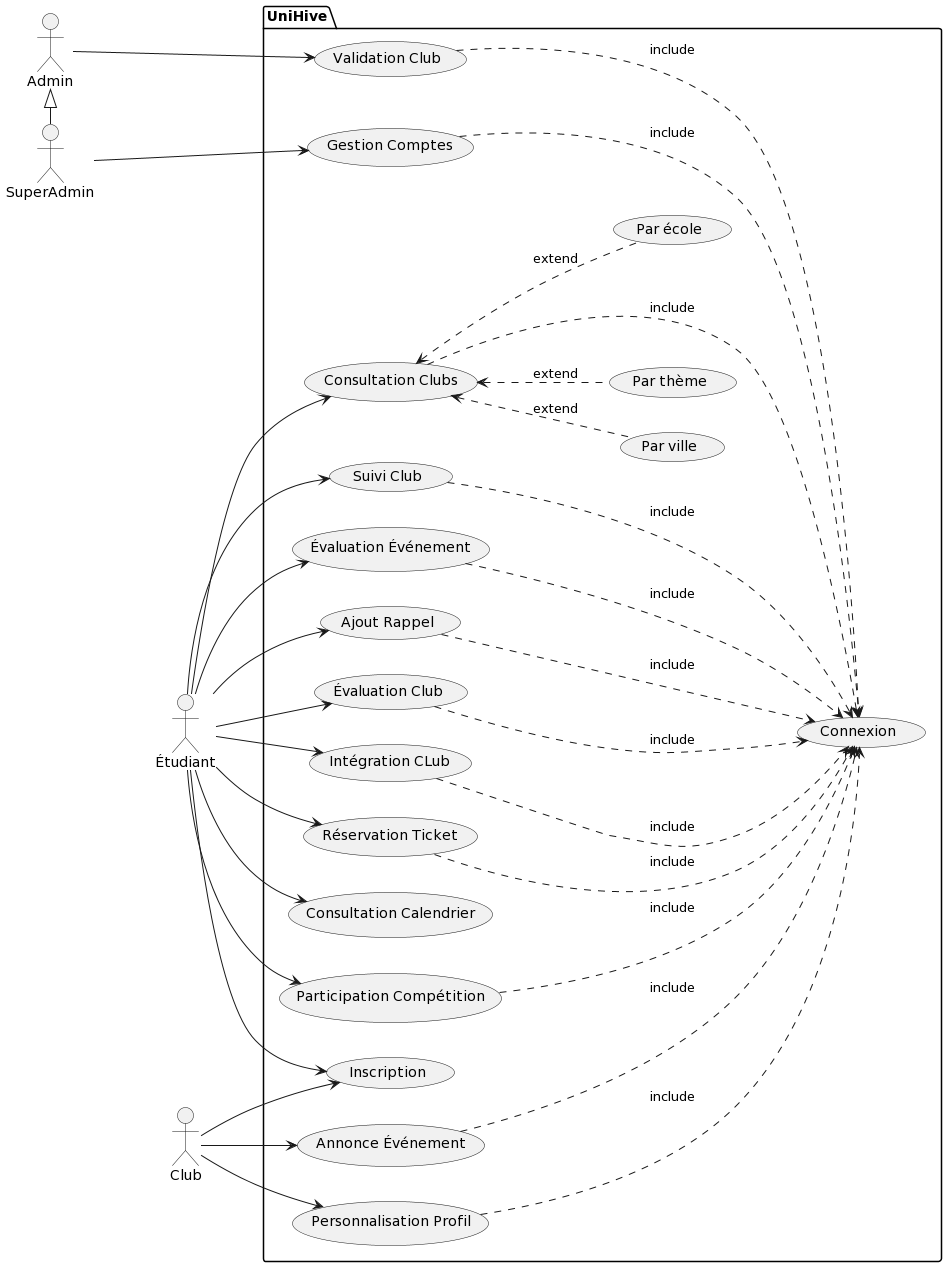

The diagram above was rendered by PlantUML. Its source (embedded in the PNG):
@startuml
left to right direction
actor Étudiant as étu
actor Club as clu
actor Admin as ad
actor SuperAdmin as supad
ad <|- supad
package UniHive {
usecase "Inscription" as UC0
usecase "Connexion" as UC1
usecase "Intégration CLub" as UC2
usecase "Réservation Ticket" as UC3
usecase "Consultation Calendrier" as UC4
usecase "Participation Compétition" as UC5
usecase "Consultation Clubs" as UC6
usecase "Suivi Club" as UC7
usecase "Évaluation Événement" as UC8
usecase "Ajout Rappel" as UC9
usecase "Annonce Événement" as UC10
usecase "Personnalisation Profil" as UC11
usecase "Validation Club" as UC12
usecase "Gestion Comptes" as UC13
usecase "Évaluation Club" as UC14
UC2 ...> UC1 : include
UC3 ...> UC1 : include
UC5 ...> UC1 : include
UC7 ...> UC1 : include
UC8 ...> UC1 : include
UC9 ...> UC1 : include
UC10 ...> UC1 : include
UC11 ...> UC1 : include
UC12 ...> UC1 : include
UC13 ...> UC1 : include
UC14 ...> UC1 : include
UC6 ...> UC1 : include
UC6 <.. (Par école) : extend
UC6 <.. (Par ville) : extend
UC6 <.. (Par thème) : extend
}
étu --> UC0
clu --> UC0
étu --> UC2
étu --> UC3
étu --> UC4
étu --> UC5
étu --> UC6
étu --> UC7
étu --> UC8
étu --> UC9
étu --> UC14
clu --> UC10
clu --> UC11
ad --> UC12
supad ---> UC13
@enduml